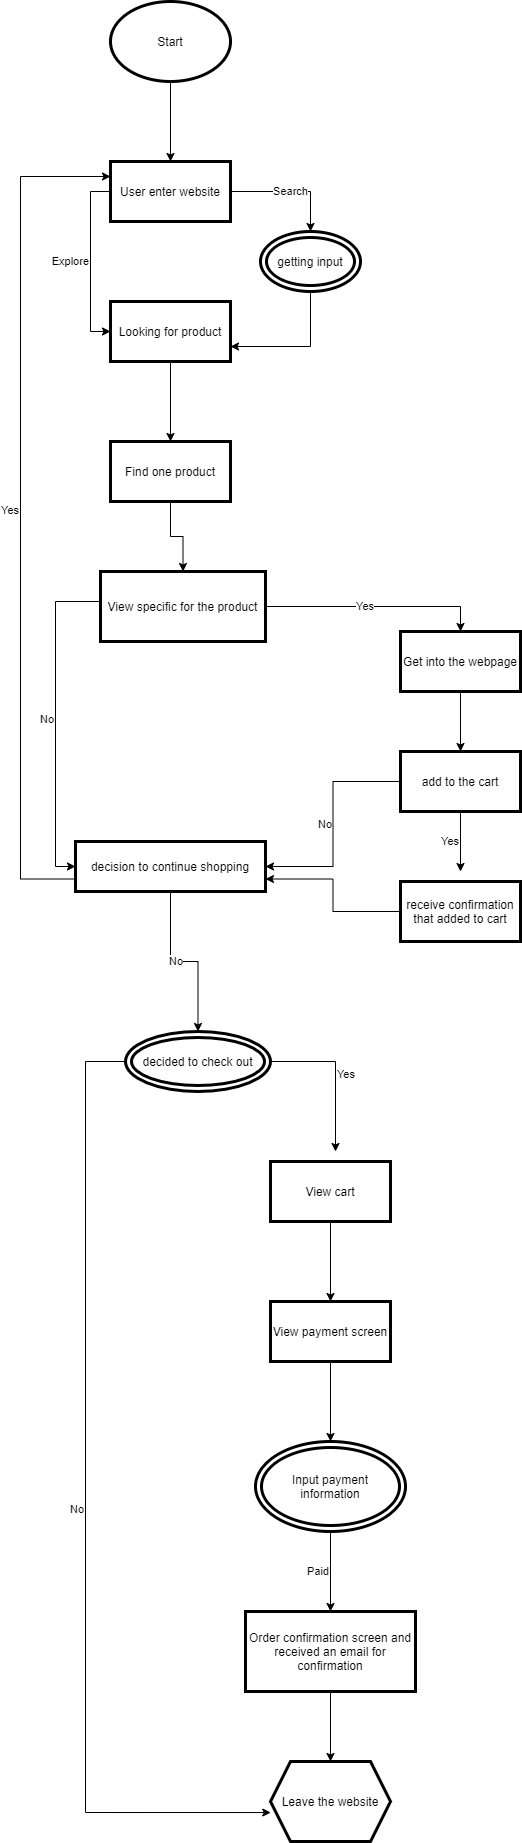

The diagram above was exported from draw.io. Its source (the exported page's mxGraphModel, read from the mxfile embedded in the PNG):
<mxGraphModel dx="846" dy="329" grid="1" gridSize="10" guides="1" tooltips="1" connect="1" arrows="1" fold="1" page="1" pageScale="1" pageWidth="850" pageHeight="1100" math="0" shadow="0">
  <root>
    <mxCell id="0" />
    <mxCell id="1" parent="0" />
    <mxCell id="4" value="&lt;br&gt;" style="edgeStyle=orthogonalEdgeStyle;rounded=0;orthogonalLoop=1;jettySize=auto;html=1;" edge="1" parent="1" source="2" target="3">
      <mxGeometry relative="1" as="geometry" />
    </mxCell>
    <mxCell id="2" value="Start" style="ellipse;whiteSpace=wrap;html=1;strokeWidth=3;" vertex="1" parent="1">
      <mxGeometry x="220" y="10" width="120" height="80" as="geometry" />
    </mxCell>
    <mxCell id="6" value="Explore" style="edgeStyle=orthogonalEdgeStyle;rounded=0;orthogonalLoop=1;jettySize=auto;html=1;exitX=0;exitY=0.5;exitDx=0;exitDy=0;entryX=0;entryY=0.5;entryDx=0;entryDy=0;align=right;" edge="1" parent="1" source="3" target="5">
      <mxGeometry relative="1" as="geometry" />
    </mxCell>
    <mxCell id="12" value="Search" style="edgeStyle=orthogonalEdgeStyle;rounded=0;orthogonalLoop=1;jettySize=auto;html=1;entryX=0.5;entryY=0;entryDx=0;entryDy=0;align=center;" edge="1" parent="1" source="3" target="11">
      <mxGeometry relative="1" as="geometry" />
    </mxCell>
    <mxCell id="3" value="User enter website" style="rounded=0;whiteSpace=wrap;html=1;strokeWidth=3;" vertex="1" parent="1">
      <mxGeometry x="220" y="170" width="120" height="60" as="geometry" />
    </mxCell>
    <mxCell id="15" style="edgeStyle=orthogonalEdgeStyle;rounded=0;orthogonalLoop=1;jettySize=auto;html=1;" edge="1" parent="1" source="5" target="14">
      <mxGeometry relative="1" as="geometry" />
    </mxCell>
    <mxCell id="5" value="Looking for product" style="rounded=0;whiteSpace=wrap;html=1;strokeWidth=3;" vertex="1" parent="1">
      <mxGeometry x="220" y="310" width="120" height="60" as="geometry" />
    </mxCell>
    <mxCell id="13" style="edgeStyle=orthogonalEdgeStyle;rounded=0;orthogonalLoop=1;jettySize=auto;html=1;entryX=1;entryY=0.75;entryDx=0;entryDy=0;" edge="1" parent="1" source="11" target="5">
      <mxGeometry relative="1" as="geometry">
        <Array as="points">
          <mxPoint x="420" y="355" />
        </Array>
      </mxGeometry>
    </mxCell>
    <mxCell id="11" value="getting input" style="ellipse;shape=doubleEllipse;whiteSpace=wrap;html=1;strokeWidth=3;" vertex="1" parent="1">
      <mxGeometry x="370" y="240" width="100" height="60" as="geometry" />
    </mxCell>
    <mxCell id="33" style="edgeStyle=orthogonalEdgeStyle;rounded=0;orthogonalLoop=1;jettySize=auto;html=1;" edge="1" parent="1" source="14" target="32">
      <mxGeometry relative="1" as="geometry" />
    </mxCell>
    <mxCell id="14" value="Find one product" style="rounded=0;whiteSpace=wrap;html=1;strokeWidth=3;" vertex="1" parent="1">
      <mxGeometry x="220" y="450" width="120" height="60" as="geometry" />
    </mxCell>
    <mxCell id="16" value="Leave the website" style="shape=hexagon;perimeter=hexagonPerimeter2;whiteSpace=wrap;html=1;fixedSize=1;strokeWidth=3;" vertex="1" parent="1">
      <mxGeometry x="380" y="1770" width="120" height="80" as="geometry" />
    </mxCell>
    <mxCell id="20" value="Paid" style="edgeStyle=orthogonalEdgeStyle;rounded=0;orthogonalLoop=1;jettySize=auto;html=1;entryX=0.5;entryY=0;entryDx=0;entryDy=0;align=right;" edge="1" parent="1" source="17" target="19">
      <mxGeometry relative="1" as="geometry" />
    </mxCell>
    <mxCell id="17" value="Input payment information" style="ellipse;shape=doubleEllipse;whiteSpace=wrap;html=1;strokeWidth=3;" vertex="1" parent="1">
      <mxGeometry x="365" y="1450" width="150" height="90" as="geometry" />
    </mxCell>
    <mxCell id="21" style="edgeStyle=orthogonalEdgeStyle;rounded=0;orthogonalLoop=1;jettySize=auto;html=1;" edge="1" parent="1" source="19">
      <mxGeometry relative="1" as="geometry">
        <mxPoint x="440" y="1770" as="targetPoint" />
      </mxGeometry>
    </mxCell>
    <mxCell id="19" value="Order confirmation screen and received an email for confirmation" style="rounded=0;whiteSpace=wrap;html=1;strokeWidth=3;" vertex="1" parent="1">
      <mxGeometry x="355" y="1620" width="170" height="80" as="geometry" />
    </mxCell>
    <mxCell id="23" style="edgeStyle=orthogonalEdgeStyle;rounded=0;orthogonalLoop=1;jettySize=auto;html=1;" edge="1" parent="1" source="22" target="17">
      <mxGeometry relative="1" as="geometry" />
    </mxCell>
    <mxCell id="22" value="View payment screen" style="rounded=0;whiteSpace=wrap;html=1;strokeWidth=3;" vertex="1" parent="1">
      <mxGeometry x="380" y="1310" width="120" height="60" as="geometry" />
    </mxCell>
    <mxCell id="25" style="edgeStyle=orthogonalEdgeStyle;rounded=0;orthogonalLoop=1;jettySize=auto;html=1;" edge="1" parent="1" source="24" target="22">
      <mxGeometry relative="1" as="geometry" />
    </mxCell>
    <mxCell id="24" value="View cart" style="rounded=0;whiteSpace=wrap;html=1;strokeWidth=3;" vertex="1" parent="1">
      <mxGeometry x="380" y="1170" width="120" height="60" as="geometry" />
    </mxCell>
    <mxCell id="30" value="Yes" style="edgeStyle=orthogonalEdgeStyle;rounded=0;orthogonalLoop=1;jettySize=auto;html=1;align=left;" edge="1" parent="1" source="26">
      <mxGeometry relative="1" as="geometry">
        <mxPoint x="445" y="1160" as="targetPoint" />
      </mxGeometry>
    </mxCell>
    <mxCell id="31" value="No" style="edgeStyle=orthogonalEdgeStyle;rounded=0;orthogonalLoop=1;jettySize=auto;html=1;entryX=0.002;entryY=0.638;entryDx=0;entryDy=0;entryPerimeter=0;align=right;" edge="1" parent="1" source="26">
      <mxGeometry relative="1" as="geometry">
        <mxPoint x="380.24" y="1821.04" as="targetPoint" />
        <Array as="points">
          <mxPoint x="195" y="1070" />
          <mxPoint x="195" y="1821" />
        </Array>
      </mxGeometry>
    </mxCell>
    <mxCell id="26" value="decided to check out" style="ellipse;shape=doubleEllipse;whiteSpace=wrap;html=1;strokeWidth=3;" vertex="1" parent="1">
      <mxGeometry x="235" y="1040" width="145" height="60" as="geometry" />
    </mxCell>
    <mxCell id="37" value="No" style="edgeStyle=orthogonalEdgeStyle;rounded=0;orthogonalLoop=1;jettySize=auto;html=1;entryX=0;entryY=0.5;entryDx=0;entryDy=0;align=right;exitX=0;exitY=0.5;exitDx=0;exitDy=0;" edge="1" parent="1" source="32" target="35">
      <mxGeometry relative="1" as="geometry">
        <mxPoint x="200" y="610" as="sourcePoint" />
        <Array as="points">
          <mxPoint x="210" y="610" />
          <mxPoint x="165" y="610" />
          <mxPoint x="165" y="875" />
        </Array>
      </mxGeometry>
    </mxCell>
    <mxCell id="42" value="Yes" style="edgeStyle=orthogonalEdgeStyle;rounded=0;orthogonalLoop=1;jettySize=auto;html=1;entryX=0.5;entryY=0;entryDx=0;entryDy=0;align=right;" edge="1" parent="1" source="32" target="41">
      <mxGeometry relative="1" as="geometry" />
    </mxCell>
    <mxCell id="49" value="Yes" style="edgeStyle=orthogonalEdgeStyle;rounded=0;orthogonalLoop=1;jettySize=auto;html=1;entryX=0;entryY=0.25;entryDx=0;entryDy=0;align=right;exitX=0;exitY=0.75;exitDx=0;exitDy=0;" edge="1" parent="1" source="35" target="3">
      <mxGeometry relative="1" as="geometry">
        <Array as="points">
          <mxPoint x="130" y="888" />
          <mxPoint x="130" y="185" />
        </Array>
      </mxGeometry>
    </mxCell>
    <mxCell id="32" value="View specific for the product" style="rounded=0;whiteSpace=wrap;html=1;strokeWidth=3;" vertex="1" parent="1">
      <mxGeometry x="210" y="580" width="165" height="70" as="geometry" />
    </mxCell>
    <mxCell id="39" value="No" style="edgeStyle=orthogonalEdgeStyle;rounded=0;orthogonalLoop=1;jettySize=auto;html=1;align=right;" edge="1" parent="1" source="35" target="26">
      <mxGeometry relative="1" as="geometry" />
    </mxCell>
    <mxCell id="35" value="decision to continue shopping" style="rounded=0;whiteSpace=wrap;html=1;strokeWidth=3;" vertex="1" parent="1">
      <mxGeometry x="185" y="850" width="190" height="50" as="geometry" />
    </mxCell>
    <mxCell id="44" style="edgeStyle=orthogonalEdgeStyle;rounded=0;orthogonalLoop=1;jettySize=auto;html=1;entryX=0.5;entryY=0;entryDx=0;entryDy=0;" edge="1" parent="1" source="41" target="43">
      <mxGeometry relative="1" as="geometry" />
    </mxCell>
    <mxCell id="41" value="Get into the webpage" style="rounded=0;whiteSpace=wrap;html=1;strokeWidth=3;" vertex="1" parent="1">
      <mxGeometry x="510" y="640" width="120" height="60" as="geometry" />
    </mxCell>
    <mxCell id="45" value="No" style="edgeStyle=orthogonalEdgeStyle;rounded=0;orthogonalLoop=1;jettySize=auto;html=1;entryX=1;entryY=0.5;entryDx=0;entryDy=0;align=right;" edge="1" parent="1" source="43" target="35">
      <mxGeometry relative="1" as="geometry" />
    </mxCell>
    <mxCell id="46" value="Yes" style="edgeStyle=orthogonalEdgeStyle;rounded=0;orthogonalLoop=1;jettySize=auto;html=1;align=right;" edge="1" parent="1" source="43">
      <mxGeometry relative="1" as="geometry">
        <mxPoint x="570" y="880" as="targetPoint" />
      </mxGeometry>
    </mxCell>
    <mxCell id="43" value="add to the cart" style="rounded=0;whiteSpace=wrap;html=1;strokeWidth=3;" vertex="1" parent="1">
      <mxGeometry x="510" y="760" width="120" height="60" as="geometry" />
    </mxCell>
    <mxCell id="48" style="edgeStyle=orthogonalEdgeStyle;rounded=0;orthogonalLoop=1;jettySize=auto;html=1;entryX=1;entryY=0.75;entryDx=0;entryDy=0;" edge="1" parent="1" source="47" target="35">
      <mxGeometry relative="1" as="geometry" />
    </mxCell>
    <mxCell id="47" value="receive confirmation that added to cart" style="rounded=0;whiteSpace=wrap;html=1;strokeWidth=3;" vertex="1" parent="1">
      <mxGeometry x="510" y="890" width="120" height="60" as="geometry" />
    </mxCell>
  </root>
</mxGraphModel>